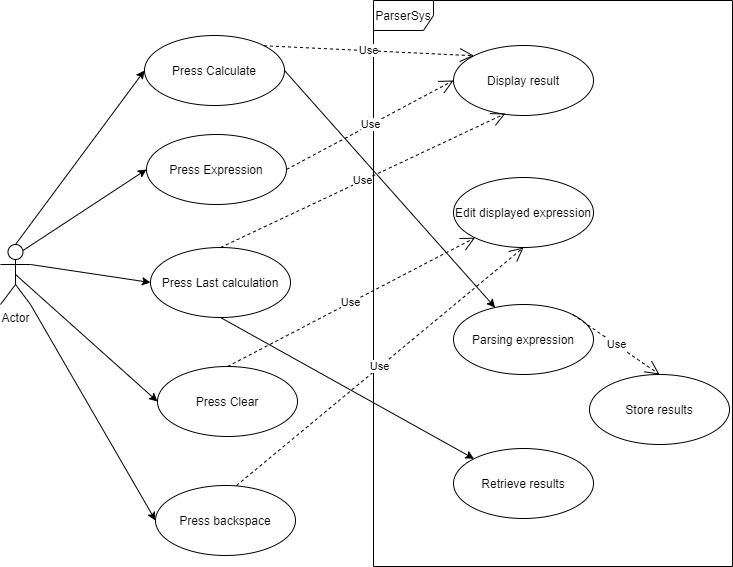

The diagram above was exported from draw.io. Its source (the exported page's mxGraphModel, read from the mxfile embedded in the PNG):
<mxGraphModel dx="1422" dy="745" grid="0" gridSize="10" guides="1" tooltips="1" connect="1" arrows="1" fold="1" page="1" pageScale="1" pageWidth="827" pageHeight="1169" math="0" shadow="0">
  <root>
    <mxCell id="0" />
    <mxCell id="1" parent="0" />
    <mxCell id="Nwi8tpnSUHsGrCJfC8Ls-1" value="ParserSys" style="shape=umlFrame;whiteSpace=wrap;html=1;" vertex="1" parent="1">
      <mxGeometry x="431" y="118" width="359" height="566" as="geometry" />
    </mxCell>
    <mxCell id="Nwi8tpnSUHsGrCJfC8Ls-2" value="Retrieve results" style="ellipse;whiteSpace=wrap;html=1;" vertex="1" parent="1">
      <mxGeometry x="511" y="566" width="140" height="70" as="geometry" />
    </mxCell>
    <mxCell id="Nwi8tpnSUHsGrCJfC8Ls-3" value="Parsing expression" style="ellipse;whiteSpace=wrap;html=1;" vertex="1" parent="1">
      <mxGeometry x="511" y="422" width="140" height="70" as="geometry" />
    </mxCell>
    <mxCell id="Nwi8tpnSUHsGrCJfC8Ls-4" value="Edit displayed expression" style="ellipse;whiteSpace=wrap;html=1;" vertex="1" parent="1">
      <mxGeometry x="511" y="295" width="140" height="70" as="geometry" />
    </mxCell>
    <mxCell id="Nwi8tpnSUHsGrCJfC8Ls-5" value="Display result" style="ellipse;whiteSpace=wrap;html=1;" vertex="1" parent="1">
      <mxGeometry x="511" y="163" width="140" height="70" as="geometry" />
    </mxCell>
    <mxCell id="Nwi8tpnSUHsGrCJfC8Ls-6" value="Press backspace" style="ellipse;whiteSpace=wrap;html=1;" vertex="1" parent="1">
      <mxGeometry x="213" y="603" width="140" height="70" as="geometry" />
    </mxCell>
    <mxCell id="Nwi8tpnSUHsGrCJfC8Ls-7" value="Press Clear" style="ellipse;whiteSpace=wrap;html=1;" vertex="1" parent="1">
      <mxGeometry x="215" y="484" width="140" height="70" as="geometry" />
    </mxCell>
    <mxCell id="Nwi8tpnSUHsGrCJfC8Ls-8" value="Press Last calculation" style="ellipse;whiteSpace=wrap;html=1;" vertex="1" parent="1">
      <mxGeometry x="208" y="365" width="140" height="70" as="geometry" />
    </mxCell>
    <mxCell id="Nwi8tpnSUHsGrCJfC8Ls-9" value="Press Expression" style="ellipse;whiteSpace=wrap;html=1;" vertex="1" parent="1">
      <mxGeometry x="204" y="252" width="140" height="70" as="geometry" />
    </mxCell>
    <mxCell id="Nwi8tpnSUHsGrCJfC8Ls-10" value="Press Calculate" style="ellipse;whiteSpace=wrap;html=1;" vertex="1" parent="1">
      <mxGeometry x="202" y="153" width="140" height="70" as="geometry" />
    </mxCell>
    <mxCell id="Nwi8tpnSUHsGrCJfC8Ls-11" value="Store results" style="ellipse;whiteSpace=wrap;html=1;" vertex="1" parent="1">
      <mxGeometry x="647" y="492" width="140" height="70" as="geometry" />
    </mxCell>
    <mxCell id="Nwi8tpnSUHsGrCJfC8Ls-12" value="Actor" style="shape=umlActor;verticalLabelPosition=bottom;verticalAlign=top;html=1;" vertex="1" parent="1">
      <mxGeometry x="58" y="362" width="30" height="60" as="geometry" />
    </mxCell>
    <mxCell id="Nwi8tpnSUHsGrCJfC8Ls-13" value="" style="endArrow=classic;html=1;exitX=1;exitY=1;exitDx=0;exitDy=0;exitPerimeter=0;entryX=0;entryY=0.5;entryDx=0;entryDy=0;" edge="1" parent="1" source="Nwi8tpnSUHsGrCJfC8Ls-12" target="Nwi8tpnSUHsGrCJfC8Ls-6">
      <mxGeometry width="50" height="50" relative="1" as="geometry">
        <mxPoint x="142" y="601" as="sourcePoint" />
        <mxPoint x="192" y="551" as="targetPoint" />
      </mxGeometry>
    </mxCell>
    <mxCell id="Nwi8tpnSUHsGrCJfC8Ls-14" value="" style="endArrow=classic;html=1;exitX=0.5;exitY=0.5;exitDx=0;exitDy=0;exitPerimeter=0;entryX=0;entryY=0.5;entryDx=0;entryDy=0;" edge="1" parent="1" source="Nwi8tpnSUHsGrCJfC8Ls-12" target="Nwi8tpnSUHsGrCJfC8Ls-7">
      <mxGeometry width="50" height="50" relative="1" as="geometry">
        <mxPoint x="130" y="476" as="sourcePoint" />
        <mxPoint x="180" y="426" as="targetPoint" />
      </mxGeometry>
    </mxCell>
    <mxCell id="Nwi8tpnSUHsGrCJfC8Ls-15" value="" style="endArrow=classic;html=1;exitX=1;exitY=0.3333333333333333;exitDx=0;exitDy=0;exitPerimeter=0;entryX=0;entryY=0.5;entryDx=0;entryDy=0;" edge="1" parent="1" source="Nwi8tpnSUHsGrCJfC8Ls-12" target="Nwi8tpnSUHsGrCJfC8Ls-8">
      <mxGeometry width="50" height="50" relative="1" as="geometry">
        <mxPoint x="123" y="417" as="sourcePoint" />
        <mxPoint x="173" y="367" as="targetPoint" />
      </mxGeometry>
    </mxCell>
    <mxCell id="Nwi8tpnSUHsGrCJfC8Ls-16" value="" style="endArrow=classic;html=1;exitX=0.75;exitY=0.1;exitDx=0;exitDy=0;exitPerimeter=0;entryX=0;entryY=0.5;entryDx=0;entryDy=0;" edge="1" parent="1" source="Nwi8tpnSUHsGrCJfC8Ls-12" target="Nwi8tpnSUHsGrCJfC8Ls-9">
      <mxGeometry width="50" height="50" relative="1" as="geometry">
        <mxPoint x="106" y="357" as="sourcePoint" />
        <mxPoint x="156" y="307" as="targetPoint" />
      </mxGeometry>
    </mxCell>
    <mxCell id="Nwi8tpnSUHsGrCJfC8Ls-17" value="" style="endArrow=classic;html=1;exitX=0.5;exitY=0;exitDx=0;exitDy=0;exitPerimeter=0;entryX=0;entryY=0.5;entryDx=0;entryDy=0;" edge="1" parent="1" source="Nwi8tpnSUHsGrCJfC8Ls-12" target="Nwi8tpnSUHsGrCJfC8Ls-10">
      <mxGeometry width="50" height="50" relative="1" as="geometry">
        <mxPoint x="387" y="507" as="sourcePoint" />
        <mxPoint x="437" y="457" as="targetPoint" />
      </mxGeometry>
    </mxCell>
    <mxCell id="Nwi8tpnSUHsGrCJfC8Ls-21" value="" style="endArrow=classic;html=1;exitX=0.5;exitY=1;exitDx=0;exitDy=0;entryX=0;entryY=0;entryDx=0;entryDy=0;" edge="1" parent="1" source="Nwi8tpnSUHsGrCJfC8Ls-8" target="Nwi8tpnSUHsGrCJfC8Ls-2">
      <mxGeometry width="50" height="50" relative="1" as="geometry">
        <mxPoint x="381" y="422" as="sourcePoint" />
        <mxPoint x="431" y="372" as="targetPoint" />
      </mxGeometry>
    </mxCell>
    <mxCell id="Nwi8tpnSUHsGrCJfC8Ls-23" value="" style="endArrow=classic;html=1;exitX=1;exitY=0.5;exitDx=0;exitDy=0;" edge="1" parent="1" source="Nwi8tpnSUHsGrCJfC8Ls-10" target="Nwi8tpnSUHsGrCJfC8Ls-3">
      <mxGeometry width="50" height="50" relative="1" as="geometry">
        <mxPoint x="378" y="270" as="sourcePoint" />
        <mxPoint x="428" y="220" as="targetPoint" />
      </mxGeometry>
    </mxCell>
    <mxCell id="Nwi8tpnSUHsGrCJfC8Ls-25" value="Use" style="endArrow=open;endSize=12;dashed=1;html=1;exitX=1;exitY=0;exitDx=0;exitDy=0;entryX=0;entryY=0;entryDx=0;entryDy=0;" edge="1" parent="1" source="Nwi8tpnSUHsGrCJfC8Ls-10" target="Nwi8tpnSUHsGrCJfC8Ls-5">
      <mxGeometry width="160" relative="1" as="geometry">
        <mxPoint x="358" y="178" as="sourcePoint" />
        <mxPoint x="518" y="178" as="targetPoint" />
      </mxGeometry>
    </mxCell>
    <mxCell id="Nwi8tpnSUHsGrCJfC8Ls-26" value="Use" style="endArrow=open;endSize=12;dashed=1;html=1;exitX=0.5;exitY=0;exitDx=0;exitDy=0;entryX=0.371;entryY=0.971;entryDx=0;entryDy=0;entryPerimeter=0;" edge="1" parent="1" source="Nwi8tpnSUHsGrCJfC8Ls-8" target="Nwi8tpnSUHsGrCJfC8Ls-5">
      <mxGeometry width="160" relative="1" as="geometry">
        <mxPoint x="271" y="351" as="sourcePoint" />
        <mxPoint x="431" y="351" as="targetPoint" />
      </mxGeometry>
    </mxCell>
    <mxCell id="Nwi8tpnSUHsGrCJfC8Ls-27" value="Use" style="endArrow=open;endSize=12;dashed=1;html=1;exitX=0.5;exitY=0;exitDx=0;exitDy=0;" edge="1" parent="1" source="Nwi8tpnSUHsGrCJfC8Ls-7" target="Nwi8tpnSUHsGrCJfC8Ls-4">
      <mxGeometry width="160" relative="1" as="geometry">
        <mxPoint x="275" y="468" as="sourcePoint" />
        <mxPoint x="435" y="468" as="targetPoint" />
      </mxGeometry>
    </mxCell>
    <mxCell id="Nwi8tpnSUHsGrCJfC8Ls-28" value="Use" style="endArrow=open;endSize=12;dashed=1;html=1;exitX=0.579;exitY=0;exitDx=0;exitDy=0;exitPerimeter=0;entryX=0.5;entryY=1;entryDx=0;entryDy=0;" edge="1" parent="1" source="Nwi8tpnSUHsGrCJfC8Ls-6" target="Nwi8tpnSUHsGrCJfC8Ls-4">
      <mxGeometry width="160" relative="1" as="geometry">
        <mxPoint x="294" y="584" as="sourcePoint" />
        <mxPoint x="454" y="584" as="targetPoint" />
      </mxGeometry>
    </mxCell>
    <mxCell id="Nwi8tpnSUHsGrCJfC8Ls-29" value="Use" style="endArrow=open;endSize=12;dashed=1;html=1;exitX=1;exitY=0.5;exitDx=0;exitDy=0;entryX=0;entryY=0.5;entryDx=0;entryDy=0;" edge="1" parent="1" source="Nwi8tpnSUHsGrCJfC8Ls-9" target="Nwi8tpnSUHsGrCJfC8Ls-5">
      <mxGeometry width="160" relative="1" as="geometry">
        <mxPoint x="332" y="482" as="sourcePoint" />
        <mxPoint x="492" y="482" as="targetPoint" />
      </mxGeometry>
    </mxCell>
    <mxCell id="Nwi8tpnSUHsGrCJfC8Ls-32" value="Use" style="endArrow=open;endSize=12;dashed=1;html=1;entryX=0.5;entryY=0;entryDx=0;entryDy=0;exitX=1;exitY=0;exitDx=0;exitDy=0;" edge="1" parent="1" source="Nwi8tpnSUHsGrCJfC8Ls-3" target="Nwi8tpnSUHsGrCJfC8Ls-11">
      <mxGeometry width="160" relative="1" as="geometry">
        <mxPoint x="332" y="482" as="sourcePoint" />
        <mxPoint x="492" y="482" as="targetPoint" />
      </mxGeometry>
    </mxCell>
  </root>
</mxGraphModel>